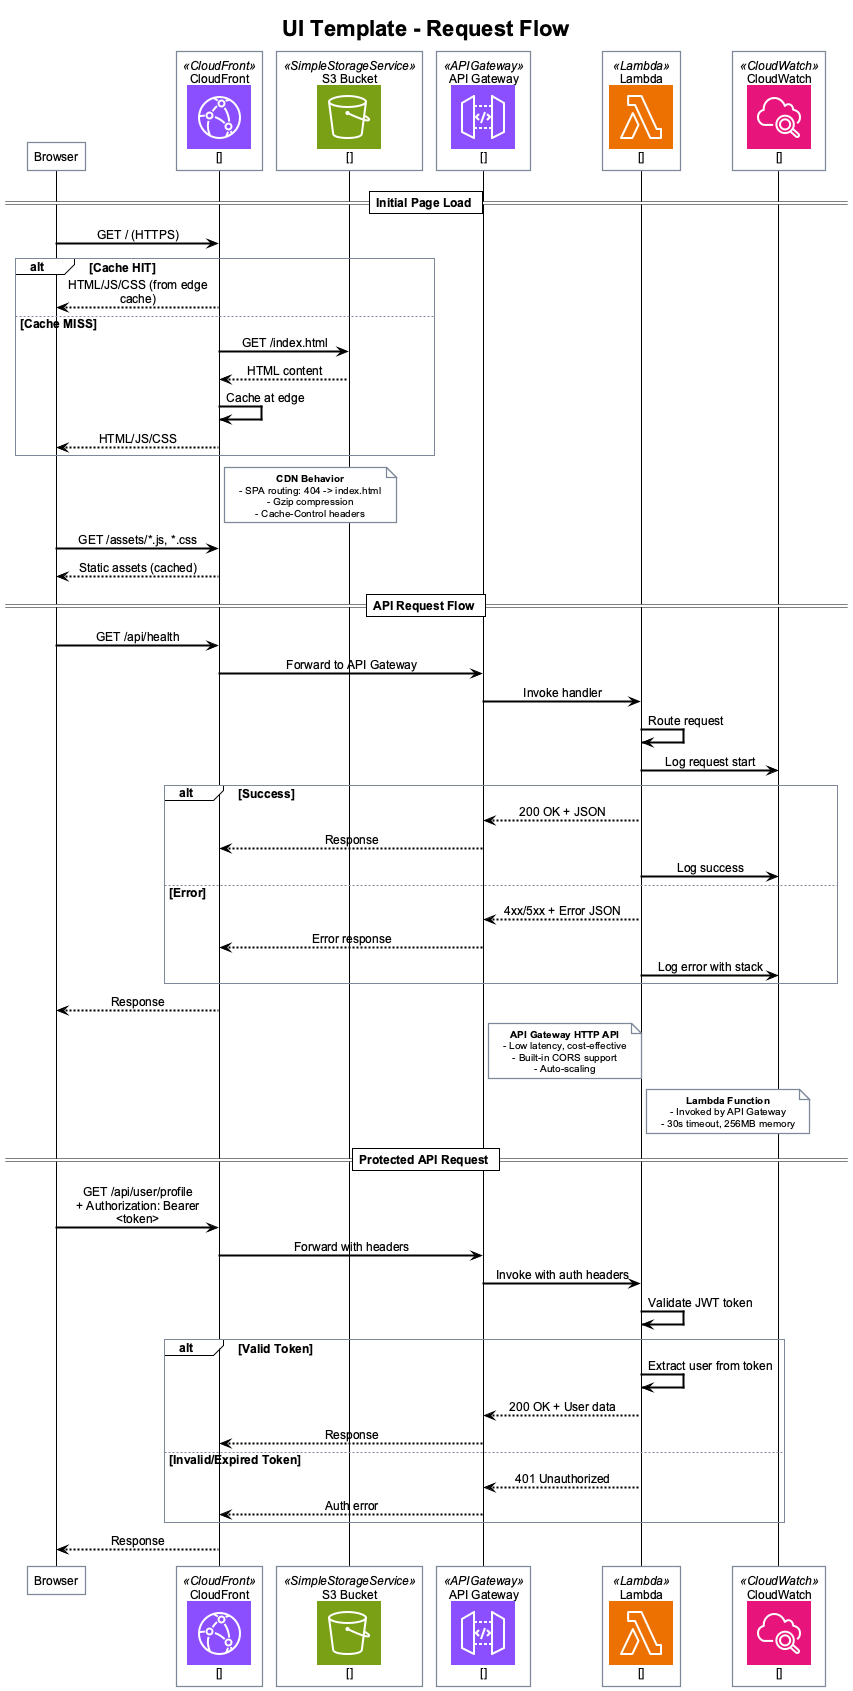

The diagram above was rendered by PlantUML. Its source (embedded in the PNG):
@startuml request-flow
!include _standard-style.puml

' AWS Icons for PlantUML v20.0 (2025)
!define AWSPuml https://raw.githubusercontent.com/awslabs/aws-icons-for-plantuml/v20.0/dist
!include AWSPuml/AWSCommon.puml
!include AWSPuml/NetworkingContentDelivery/CloudFront.puml
!include AWSPuml/NetworkingContentDelivery/APIGateway.puml
!include AWSPuml/Storage/SimpleStorageService.puml
!include AWSPuml/Compute/Lambda.puml
!include AWSPuml/ManagementGovernance/CloudWatch.puml
!include AWSPuml/General/User.puml

title UI Template - Request Flow

' Participants with AWS icons
participant "Browser" as browser
CloudFrontParticipant(cloudfront, "CloudFront", "")
SimpleStorageServiceParticipant(s3, "S3 Bucket", "")
APIGatewayParticipant(apigw, "API Gateway", "")
LambdaParticipant(lambda, "Lambda", "")
CloudWatchParticipant(cloudwatch, "CloudWatch", "")

== Initial Page Load ==

browser -> cloudfront : GET / (HTTPS)

alt Cache HIT
    cloudfront --> browser : HTML/JS/CSS (from edge cache)
else Cache MISS
    cloudfront -> s3 : GET /index.html
    s3 --> cloudfront : HTML content
    cloudfront -> cloudfront : Cache at edge
    cloudfront --> browser : HTML/JS/CSS
end

note right of cloudfront
  **CDN Behavior**
  - SPA routing: 404 -> index.html
  - Gzip compression
  - Cache-Control headers
end note

browser -> cloudfront : GET /assets/*.js, *.css
cloudfront --> browser : Static assets (cached)

== API Request Flow ==

browser -> cloudfront : GET /api/health
cloudfront -> apigw : Forward to API Gateway
apigw -> lambda : Invoke handler

lambda -> lambda : Route request
lambda -> cloudwatch : Log request start

alt Success
    lambda --> apigw : 200 OK + JSON
    apigw --> cloudfront : Response
    lambda -> cloudwatch : Log success
else Error
    lambda --> apigw : 4xx/5xx + Error JSON
    apigw --> cloudfront : Error response
    lambda -> cloudwatch : Log error with stack
end

cloudfront --> browser : Response

note right of apigw
  **API Gateway HTTP API**
  - Low latency, cost-effective
  - Built-in CORS support
  - Auto-scaling
end note

note right of lambda
  **Lambda Function**
  - Invoked by API Gateway
  - 30s timeout, 256MB memory
end note

== Protected API Request ==

browser -> cloudfront : GET /api/user/profile\n+ Authorization: Bearer <token>
cloudfront -> apigw : Forward with headers
apigw -> lambda : Invoke with auth headers

lambda -> lambda : Validate JWT token

alt Valid Token
    lambda -> lambda : Extract user from token
    lambda --> apigw : 200 OK + User data
    apigw --> cloudfront : Response
else Invalid/Expired Token
    lambda --> apigw : 401 Unauthorized
    apigw --> cloudfront : Auth error
end

cloudfront --> browser : Response

@enduml